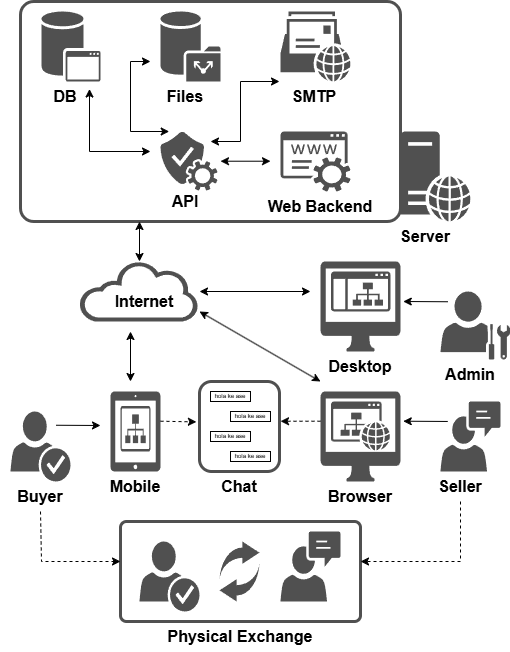

The diagram above was exported from draw.io. Its source (the exported page's mxGraphModel, read from the mxfile embedded in the PNG):
<mxGraphModel dx="1426" dy="751" grid="1" gridSize="10" guides="1" tooltips="1" connect="1" arrows="1" fold="1" page="1" pageScale="1" pageWidth="827" pageHeight="1169" math="0" shadow="0">
  <root>
    <mxCell id="ms5l-wCjMV9w-IirMiLV-0" />
    <mxCell id="ms5l-wCjMV9w-IirMiLV-1" parent="ms5l-wCjMV9w-IirMiLV-0" />
    <mxCell id="ms5l-wCjMV9w-IirMiLV-2" value="" style="rounded=1;whiteSpace=wrap;html=1;fillColor=none;strokeWidth=3;strokeColor=light-dark(#505050, #EDEDED);arcSize=6;" parent="ms5l-wCjMV9w-IirMiLV-1" vertex="1">
      <mxGeometry x="160" y="550" width="240" height="100" as="geometry" />
    </mxCell>
    <mxCell id="ms5l-wCjMV9w-IirMiLV-3" value="" style="rounded=1;whiteSpace=wrap;html=1;fillColor=none;strokeWidth=3;strokeColor=light-dark(#505050, #EDEDED);arcSize=6;" parent="ms5l-wCjMV9w-IirMiLV-1" vertex="1">
      <mxGeometry x="60" y="30" width="380" height="220" as="geometry" />
    </mxCell>
    <mxCell id="ms5l-wCjMV9w-IirMiLV-4" value="" style="sketch=0;pointerEvents=1;shadow=0;dashed=0;html=1;strokeColor=none;fillColor=#505050;labelPosition=center;verticalLabelPosition=bottom;verticalAlign=top;outlineConnect=0;align=center;shape=mxgraph.office.communications.remote_mailbox;" parent="ms5l-wCjMV9w-IirMiLV-1" vertex="1">
      <mxGeometry x="320" y="40" width="70" height="70" as="geometry" />
    </mxCell>
    <mxCell id="ms5l-wCjMV9w-IirMiLV-5" value="" style="sketch=0;pointerEvents=1;shadow=0;dashed=0;html=1;strokeColor=none;fillColor=#505050;labelPosition=center;verticalLabelPosition=bottom;verticalAlign=top;outlineConnect=0;align=center;shape=mxgraph.office.users.administrator;" parent="ms5l-wCjMV9w-IirMiLV-1" vertex="1">
      <mxGeometry x="480" y="320" width="70" height="68" as="geometry" />
    </mxCell>
    <mxCell id="ms5l-wCjMV9w-IirMiLV-6" value="" style="sketch=0;pointerEvents=1;shadow=0;dashed=0;html=1;strokeColor=none;fillColor=#505050;labelPosition=center;verticalLabelPosition=bottom;verticalAlign=top;outlineConnect=0;align=center;shape=mxgraph.office.users.communications;" parent="ms5l-wCjMV9w-IirMiLV-1" vertex="1">
      <mxGeometry x="480" y="430" width="60" height="70" as="geometry" />
    </mxCell>
    <mxCell id="ms5l-wCjMV9w-IirMiLV-7" value="" style="sketch=0;pointerEvents=1;shadow=0;dashed=0;html=1;strokeColor=none;fillColor=#505050;labelPosition=center;verticalLabelPosition=bottom;verticalAlign=top;outlineConnect=0;align=center;shape=mxgraph.office.users.credentials;" parent="ms5l-wCjMV9w-IirMiLV-1" vertex="1">
      <mxGeometry x="50" y="440" width="60" height="70" as="geometry" />
    </mxCell>
    <mxCell id="ms5l-wCjMV9w-IirMiLV-8" value="" style="sketch=0;pointerEvents=1;shadow=0;dashed=0;html=1;strokeColor=none;fillColor=#505050;labelPosition=center;verticalLabelPosition=bottom;verticalAlign=top;outlineConnect=0;align=center;shape=mxgraph.office.services.registrar_service;" parent="ms5l-wCjMV9w-IirMiLV-1" vertex="1">
      <mxGeometry x="320" y="160" width="70" height="60" as="geometry" />
    </mxCell>
    <mxCell id="ms5l-wCjMV9w-IirMiLV-9" value="" style="sketch=0;pointerEvents=1;shadow=0;dashed=0;html=1;strokeColor=none;fillColor=#505050;labelPosition=center;verticalLabelPosition=bottom;verticalAlign=top;outlineConnect=0;align=center;shape=mxgraph.office.services.verification_service;" parent="ms5l-wCjMV9w-IirMiLV-1" vertex="1">
      <mxGeometry x="200" y="160" width="57" height="59" as="geometry" />
    </mxCell>
    <mxCell id="ms5l-wCjMV9w-IirMiLV-10" value="" style="sketch=0;shadow=0;dashed=0;html=1;strokeColor=none;fillColor=#505050;labelPosition=center;verticalLabelPosition=bottom;verticalAlign=top;outlineConnect=0;align=center;shape=mxgraph.office.databases.application_store;" parent="ms5l-wCjMV9w-IirMiLV-1" vertex="1">
      <mxGeometry x="81" y="40" width="59" height="70" as="geometry" />
    </mxCell>
    <mxCell id="ms5l-wCjMV9w-IirMiLV-11" value="" style="sketch=0;shadow=0;dashed=0;html=1;strokeColor=none;fillColor=#505050;labelPosition=center;verticalLabelPosition=bottom;verticalAlign=top;outlineConnect=0;align=center;shape=mxgraph.office.databases.database_public_folder;" parent="ms5l-wCjMV9w-IirMiLV-1" vertex="1">
      <mxGeometry x="200" y="40" width="60" height="70" as="geometry" />
    </mxCell>
    <mxCell id="ms5l-wCjMV9w-IirMiLV-12" value="" style="sketch=0;pointerEvents=1;shadow=0;dashed=0;html=1;strokeColor=none;fillColor=#505050;labelPosition=center;verticalLabelPosition=bottom;verticalAlign=top;outlineConnect=0;align=center;shape=mxgraph.office.servers.web_server;" parent="ms5l-wCjMV9w-IirMiLV-1" vertex="1">
      <mxGeometry x="440" y="160" width="70" height="90" as="geometry" />
    </mxCell>
    <mxCell id="ms5l-wCjMV9w-IirMiLV-13" value="" style="group" parent="ms5l-wCjMV9w-IirMiLV-1" vertex="1" connectable="0">
      <mxGeometry x="150" y="420" width="50" height="80" as="geometry" />
    </mxCell>
    <mxCell id="ms5l-wCjMV9w-IirMiLV-14" value="" style="sketch=0;pointerEvents=1;shadow=0;dashed=0;html=1;strokeColor=none;fillColor=#505050;labelPosition=center;verticalLabelPosition=bottom;verticalAlign=top;outlineConnect=0;align=center;shape=mxgraph.office.devices.tablet_ipad;" parent="ms5l-wCjMV9w-IirMiLV-13" vertex="1">
      <mxGeometry width="50" height="80" as="geometry" />
    </mxCell>
    <mxCell id="ms5l-wCjMV9w-IirMiLV-15" value="" style="sketch=0;pointerEvents=1;shadow=0;dashed=0;html=1;strokeColor=none;fillColor=#505050;labelPosition=center;verticalLabelPosition=bottom;verticalAlign=top;outlineConnect=0;align=center;shape=mxgraph.office.sites.site_collection;" parent="ms5l-wCjMV9w-IirMiLV-13" vertex="1">
      <mxGeometry x="10" y="14.5" width="30" height="45.5" as="geometry" />
    </mxCell>
    <mxCell id="ms5l-wCjMV9w-IirMiLV-16" value="" style="group" parent="ms5l-wCjMV9w-IirMiLV-1" vertex="1" connectable="0">
      <mxGeometry x="360" y="420" width="80" height="90" as="geometry" />
    </mxCell>
    <mxCell id="ms5l-wCjMV9w-IirMiLV-17" value="" style="sketch=0;pointerEvents=1;shadow=0;dashed=0;html=1;strokeColor=none;fillColor=#505050;labelPosition=center;verticalLabelPosition=bottom;verticalAlign=top;outlineConnect=0;align=center;shape=mxgraph.office.devices.mac_client;" parent="ms5l-wCjMV9w-IirMiLV-16" vertex="1">
      <mxGeometry width="80" height="90" as="geometry" />
    </mxCell>
    <mxCell id="ms5l-wCjMV9w-IirMiLV-18" value="" style="sketch=0;pointerEvents=1;shadow=0;dashed=0;html=1;strokeColor=none;fillColor=#505050;labelPosition=center;verticalLabelPosition=bottom;verticalAlign=top;outlineConnect=0;align=center;shape=mxgraph.office.sites.website;" parent="ms5l-wCjMV9w-IirMiLV-16" vertex="1">
      <mxGeometry x="10.5" y="10" width="59" height="49" as="geometry" />
    </mxCell>
    <mxCell id="ms5l-wCjMV9w-IirMiLV-19" value="" style="group" parent="ms5l-wCjMV9w-IirMiLV-1" vertex="1" connectable="0">
      <mxGeometry x="360" y="290" width="80" height="90" as="geometry" />
    </mxCell>
    <mxCell id="ms5l-wCjMV9w-IirMiLV-20" value="" style="sketch=0;pointerEvents=1;shadow=0;dashed=0;html=1;strokeColor=none;fillColor=#505050;labelPosition=center;verticalLabelPosition=bottom;verticalAlign=top;outlineConnect=0;align=center;shape=mxgraph.office.devices.mac_client;" parent="ms5l-wCjMV9w-IirMiLV-19" vertex="1">
      <mxGeometry width="80" height="90" as="geometry" />
    </mxCell>
    <mxCell id="ms5l-wCjMV9w-IirMiLV-21" value="" style="sketch=0;pointerEvents=1;shadow=0;dashed=0;html=1;strokeColor=none;fillColor=#505050;labelPosition=center;verticalLabelPosition=bottom;verticalAlign=top;outlineConnect=0;align=center;shape=mxgraph.office.sites.subsite;" parent="ms5l-wCjMV9w-IirMiLV-19" vertex="1">
      <mxGeometry x="10.5" y="10" width="59.5" height="40" as="geometry" />
    </mxCell>
    <mxCell id="ms5l-wCjMV9w-IirMiLV-22" value="API" style="text;html=1;align=center;verticalAlign=middle;whiteSpace=wrap;rounded=0;fontStyle=1;fontSize=16;" parent="ms5l-wCjMV9w-IirMiLV-1" vertex="1">
      <mxGeometry x="190" y="210" width="70" height="40" as="geometry" />
    </mxCell>
    <mxCell id="ms5l-wCjMV9w-IirMiLV-23" value="DB" style="text;html=1;align=center;verticalAlign=middle;whiteSpace=wrap;rounded=0;fontStyle=1;fontSize=16;" parent="ms5l-wCjMV9w-IirMiLV-1" vertex="1">
      <mxGeometry x="70" y="110" width="70" height="30" as="geometry" />
    </mxCell>
    <mxCell id="ms5l-wCjMV9w-IirMiLV-24" value="Files" style="text;html=1;align=center;verticalAlign=middle;whiteSpace=wrap;rounded=0;fontStyle=1;fontSize=16;" parent="ms5l-wCjMV9w-IirMiLV-1" vertex="1">
      <mxGeometry x="190" y="110" width="70" height="30" as="geometry" />
    </mxCell>
    <mxCell id="ms5l-wCjMV9w-IirMiLV-25" value="SMTP" style="text;html=1;align=center;verticalAlign=middle;whiteSpace=wrap;rounded=0;fontStyle=1;fontSize=16;" parent="ms5l-wCjMV9w-IirMiLV-1" vertex="1">
      <mxGeometry x="319" y="110" width="70" height="30" as="geometry" />
    </mxCell>
    <mxCell id="ms5l-wCjMV9w-IirMiLV-26" value="Server" style="text;html=1;align=center;verticalAlign=middle;whiteSpace=wrap;rounded=0;fontStyle=1;fontSize=16;" parent="ms5l-wCjMV9w-IirMiLV-1" vertex="1">
      <mxGeometry x="430" y="250" width="70" height="30" as="geometry" />
    </mxCell>
    <mxCell id="ms5l-wCjMV9w-IirMiLV-27" value="Web Backend" style="text;html=1;align=center;verticalAlign=middle;whiteSpace=wrap;rounded=0;fontStyle=1;fontSize=16;" parent="ms5l-wCjMV9w-IirMiLV-1" vertex="1">
      <mxGeometry x="300" y="220" width="120" height="30" as="geometry" />
    </mxCell>
    <mxCell id="ms5l-wCjMV9w-IirMiLV-28" value="" style="sketch=0;pointerEvents=1;shadow=0;dashed=0;html=1;strokeColor=none;fillColor=#505050;labelPosition=center;verticalLabelPosition=bottom;verticalAlign=top;outlineConnect=0;align=center;shape=mxgraph.office.users.communications;" parent="ms5l-wCjMV9w-IirMiLV-1" vertex="1">
      <mxGeometry x="320" y="560" width="60" height="70" as="geometry" />
    </mxCell>
    <mxCell id="ms5l-wCjMV9w-IirMiLV-29" value="" style="sketch=0;pointerEvents=1;shadow=0;dashed=0;html=1;strokeColor=none;fillColor=#505050;labelPosition=center;verticalLabelPosition=bottom;verticalAlign=top;outlineConnect=0;align=center;shape=mxgraph.office.users.credentials;" parent="ms5l-wCjMV9w-IirMiLV-1" vertex="1">
      <mxGeometry x="179" y="570" width="60" height="70" as="geometry" />
    </mxCell>
    <mxCell id="ms5l-wCjMV9w-IirMiLV-30" value="" style="group" parent="ms5l-wCjMV9w-IirMiLV-1" vertex="1" connectable="0">
      <mxGeometry x="259" y="570" width="40" height="60" as="geometry" />
    </mxCell>
    <mxCell id="ms5l-wCjMV9w-IirMiLV-31" value="" style="html=1;shadow=0;dashed=0;align=center;verticalAlign=middle;shape=mxgraph.arrows2.jumpInArrow;dy=5.17;dx=17.17;arrowHead=22.33;fillColor=light-dark(#505050, #ededed);strokeColor=none;" parent="ms5l-wCjMV9w-IirMiLV-30" vertex="1">
      <mxGeometry width="40" height="40" as="geometry" />
    </mxCell>
    <mxCell id="ms5l-wCjMV9w-IirMiLV-32" value="" style="html=1;shadow=0;dashed=0;align=center;verticalAlign=middle;shape=mxgraph.arrows2.jumpInArrow;dy=5.17;dx=17.17;arrowHead=22.33;fillColor=light-dark(#505050, #ededed);strokeColor=none;rotation=-180;" parent="ms5l-wCjMV9w-IirMiLV-30" vertex="1">
      <mxGeometry y="20" width="40" height="40" as="geometry" />
    </mxCell>
    <mxCell id="ms5l-wCjMV9w-IirMiLV-33" value="" style="group" parent="ms5l-wCjMV9w-IirMiLV-1" vertex="1" connectable="0">
      <mxGeometry x="119" y="290" width="120" height="60" as="geometry" />
    </mxCell>
    <mxCell id="ms5l-wCjMV9w-IirMiLV-34" value="" style="sketch=0;pointerEvents=1;shadow=0;dashed=0;html=1;strokeColor=none;fillColor=#505050;labelPosition=center;verticalLabelPosition=bottom;outlineConnect=0;verticalAlign=top;align=center;shape=mxgraph.office.clouds.cloud;" parent="ms5l-wCjMV9w-IirMiLV-33" vertex="1">
      <mxGeometry width="120" height="60" as="geometry" />
    </mxCell>
    <mxCell id="ms5l-wCjMV9w-IirMiLV-35" value="Internet" style="text;html=1;align=center;verticalAlign=middle;whiteSpace=wrap;rounded=0;fontStyle=1;fontSize=16;" parent="ms5l-wCjMV9w-IirMiLV-33" vertex="1">
      <mxGeometry x="30" y="20" width="70" height="40" as="geometry" />
    </mxCell>
    <mxCell id="ms5l-wCjMV9w-IirMiLV-36" value="Desktop" style="text;html=1;align=center;verticalAlign=middle;whiteSpace=wrap;rounded=0;fontStyle=1;fontSize=16;" parent="ms5l-wCjMV9w-IirMiLV-1" vertex="1">
      <mxGeometry x="360" y="380" width="80" height="30" as="geometry" />
    </mxCell>
    <mxCell id="ms5l-wCjMV9w-IirMiLV-37" value="Browser" style="text;html=1;align=center;verticalAlign=middle;whiteSpace=wrap;rounded=0;fontStyle=1;fontSize=16;" parent="ms5l-wCjMV9w-IirMiLV-1" vertex="1">
      <mxGeometry x="360" y="510" width="80" height="30" as="geometry" />
    </mxCell>
    <mxCell id="ms5l-wCjMV9w-IirMiLV-38" value="Mobile" style="text;html=1;align=center;verticalAlign=middle;whiteSpace=wrap;rounded=0;fontStyle=1;fontSize=16;" parent="ms5l-wCjMV9w-IirMiLV-1" vertex="1">
      <mxGeometry x="135" y="500" width="80" height="30" as="geometry" />
    </mxCell>
    <mxCell id="ms5l-wCjMV9w-IirMiLV-39" value="Seller" style="text;html=1;align=center;verticalAlign=middle;whiteSpace=wrap;rounded=0;fontStyle=1;fontSize=16;" parent="ms5l-wCjMV9w-IirMiLV-1" vertex="1">
      <mxGeometry x="460" y="500" width="80" height="30" as="geometry" />
    </mxCell>
    <mxCell id="ms5l-wCjMV9w-IirMiLV-40" value="Buyer" style="text;html=1;align=center;verticalAlign=middle;whiteSpace=wrap;rounded=0;fontStyle=1;fontSize=16;" parent="ms5l-wCjMV9w-IirMiLV-1" vertex="1">
      <mxGeometry x="40" y="510" width="80" height="30" as="geometry" />
    </mxCell>
    <mxCell id="ms5l-wCjMV9w-IirMiLV-41" value="Admin" style="text;html=1;align=center;verticalAlign=middle;whiteSpace=wrap;rounded=0;fontStyle=1;fontSize=16;" parent="ms5l-wCjMV9w-IirMiLV-1" vertex="1">
      <mxGeometry x="470" y="388" width="80" height="30" as="geometry" />
    </mxCell>
    <mxCell id="ms5l-wCjMV9w-IirMiLV-42" value="Physical Exchange" style="text;html=1;align=center;verticalAlign=middle;whiteSpace=wrap;rounded=0;fontStyle=1;fontSize=16;" parent="ms5l-wCjMV9w-IirMiLV-1" vertex="1">
      <mxGeometry x="160" y="650" width="240" height="30" as="geometry" />
    </mxCell>
    <mxCell id="ms5l-wCjMV9w-IirMiLV-43" value="Chat" style="text;html=1;align=center;verticalAlign=middle;whiteSpace=wrap;rounded=0;fontStyle=1;fontSize=16;" parent="ms5l-wCjMV9w-IirMiLV-1" vertex="1">
      <mxGeometry x="239" y="500" width="80" height="30" as="geometry" />
    </mxCell>
    <mxCell id="ms5l-wCjMV9w-IirMiLV-44" value="" style="endArrow=classic;html=1;rounded=0;exitX=1;exitY=0.25;exitDx=0;exitDy=0;startArrow=classic;startFill=1;" parent="ms5l-wCjMV9w-IirMiLV-1" edge="1">
      <mxGeometry width="50" height="50" relative="1" as="geometry">
        <mxPoint x="129" y="117.5" as="sourcePoint" />
        <mxPoint x="190" y="180" as="targetPoint" />
        <Array as="points">
          <mxPoint x="129" y="180" />
        </Array>
      </mxGeometry>
    </mxCell>
    <mxCell id="ms5l-wCjMV9w-IirMiLV-45" value="" style="endArrow=classic;html=1;rounded=0;exitX=0;exitY=0;exitDx=0;exitDy=0;startArrow=classic;startFill=1;" parent="ms5l-wCjMV9w-IirMiLV-1" source="ms5l-wCjMV9w-IirMiLV-25" edge="1">
      <mxGeometry width="50" height="50" relative="1" as="geometry">
        <mxPoint x="310" y="110" as="sourcePoint" />
        <mxPoint x="250" y="170" as="targetPoint" />
        <Array as="points">
          <mxPoint x="280" y="110" />
          <mxPoint x="280" y="170" />
        </Array>
      </mxGeometry>
    </mxCell>
    <mxCell id="ms5l-wCjMV9w-IirMiLV-46" value="" style="endArrow=classic;html=1;rounded=0;startArrow=classic;startFill=1;" parent="ms5l-wCjMV9w-IirMiLV-1" edge="1">
      <mxGeometry width="50" height="50" relative="1" as="geometry">
        <mxPoint x="190" y="90" as="sourcePoint" />
        <mxPoint x="208.71" y="160" as="targetPoint" />
        <Array as="points">
          <mxPoint x="170" y="90" />
          <mxPoint x="170" y="160" />
        </Array>
      </mxGeometry>
    </mxCell>
    <mxCell id="ms5l-wCjMV9w-IirMiLV-47" value="" style="endArrow=classic;html=1;rounded=0;entryX=1;entryY=0;entryDx=0;entryDy=0;startArrow=classic;startFill=1;" parent="ms5l-wCjMV9w-IirMiLV-1" edge="1">
      <mxGeometry width="50" height="50" relative="1" as="geometry">
        <mxPoint x="310" y="189.71" as="sourcePoint" />
        <mxPoint x="260" y="189.71" as="targetPoint" />
      </mxGeometry>
    </mxCell>
    <mxCell id="ms5l-wCjMV9w-IirMiLV-48" value="" style="endArrow=classic;html=1;rounded=0;" parent="ms5l-wCjMV9w-IirMiLV-1" edge="1">
      <mxGeometry width="50" height="50" relative="1" as="geometry">
        <mxPoint x="95.5" y="453.75" as="sourcePoint" />
        <mxPoint x="140" y="454" as="targetPoint" />
      </mxGeometry>
    </mxCell>
    <mxCell id="ms5l-wCjMV9w-IirMiLV-49" value="" style="endArrow=none;html=1;rounded=0;endFill=0;startArrow=classic;startFill=1;" parent="ms5l-wCjMV9w-IirMiLV-1" edge="1">
      <mxGeometry width="50" height="50" relative="1" as="geometry">
        <mxPoint x="442.75" y="449.71" as="sourcePoint" />
        <mxPoint x="487.25" y="449.96" as="targetPoint" />
      </mxGeometry>
    </mxCell>
    <mxCell id="ms5l-wCjMV9w-IirMiLV-50" value="" style="endArrow=classic;html=1;rounded=0;startArrow=classic;startFill=1;" parent="ms5l-wCjMV9w-IirMiLV-1" edge="1">
      <mxGeometry width="50" height="50" relative="1" as="geometry">
        <mxPoint x="170" y="410" as="sourcePoint" />
        <mxPoint x="170" y="360" as="targetPoint" />
      </mxGeometry>
    </mxCell>
    <mxCell id="ms5l-wCjMV9w-IirMiLV-51" value="" style="endArrow=classic;html=1;rounded=0;startArrow=classic;startFill=1;" parent="ms5l-wCjMV9w-IirMiLV-1" target="ms5l-wCjMV9w-IirMiLV-34" edge="1">
      <mxGeometry width="50" height="50" relative="1" as="geometry">
        <mxPoint x="350" y="320" as="sourcePoint" />
        <mxPoint x="81" y="295" as="targetPoint" />
      </mxGeometry>
    </mxCell>
    <mxCell id="ms5l-wCjMV9w-IirMiLV-52" value="" style="endArrow=classic;html=1;rounded=0;startArrow=classic;startFill=1;exitX=0;exitY=1;exitDx=0;exitDy=0;" parent="ms5l-wCjMV9w-IirMiLV-1" source="ms5l-wCjMV9w-IirMiLV-36" edge="1">
      <mxGeometry width="50" height="50" relative="1" as="geometry">
        <mxPoint x="350" y="340" as="sourcePoint" />
        <mxPoint x="239" y="340" as="targetPoint" />
      </mxGeometry>
    </mxCell>
    <mxCell id="ms5l-wCjMV9w-IirMiLV-53" value="" style="endArrow=none;html=1;rounded=0;endFill=0;startArrow=classic;startFill=1;" parent="ms5l-wCjMV9w-IirMiLV-1" edge="1">
      <mxGeometry width="50" height="50" relative="1" as="geometry">
        <mxPoint x="442.75" y="330" as="sourcePoint" />
        <mxPoint x="487.25" y="330.25" as="targetPoint" />
      </mxGeometry>
    </mxCell>
    <mxCell id="ms5l-wCjMV9w-IirMiLV-54" value="" style="endArrow=classic;html=1;rounded=0;entryX=0;entryY=0.4;entryDx=0;entryDy=0;entryPerimeter=0;exitX=0.5;exitY=1;exitDx=0;exitDy=0;dashed=1;" parent="ms5l-wCjMV9w-IirMiLV-1" source="ms5l-wCjMV9w-IirMiLV-40" target="ms5l-wCjMV9w-IirMiLV-2" edge="1">
      <mxGeometry width="50" height="50" relative="1" as="geometry">
        <mxPoint x="100" y="560" as="sourcePoint" />
        <mxPoint x="140.75" y="584.25" as="targetPoint" />
        <Array as="points">
          <mxPoint x="81" y="590" />
        </Array>
      </mxGeometry>
    </mxCell>
    <mxCell id="ms5l-wCjMV9w-IirMiLV-55" value="" style="endArrow=classic;html=1;rounded=0;entryX=1;entryY=0.3;entryDx=0;entryDy=0;entryPerimeter=0;exitX=0.5;exitY=1;exitDx=0;exitDy=0;dashed=1;" parent="ms5l-wCjMV9w-IirMiLV-1" source="ms5l-wCjMV9w-IirMiLV-39" edge="1">
      <mxGeometry width="50" height="50" relative="1" as="geometry">
        <mxPoint x="500.00316455696213" y="540" as="sourcePoint" />
        <mxPoint x="400" y="590" as="targetPoint" />
        <Array as="points">
          <mxPoint x="500" y="590" />
        </Array>
      </mxGeometry>
    </mxCell>
    <mxCell id="ms5l-wCjMV9w-IirMiLV-56" value="" style="endArrow=classic;html=1;rounded=0;startArrow=classic;startFill=1;" parent="ms5l-wCjMV9w-IirMiLV-1" edge="1">
      <mxGeometry width="50" height="50" relative="1" as="geometry">
        <mxPoint x="179" y="290" as="sourcePoint" />
        <mxPoint x="179" y="250" as="targetPoint" />
      </mxGeometry>
    </mxCell>
    <mxCell id="ms5l-wCjMV9w-IirMiLV-57" value="" style="endArrow=classic;html=1;rounded=0;dashed=1;entryX=-0.039;entryY=0.449;entryDx=0;entryDy=0;entryPerimeter=0;" parent="ms5l-wCjMV9w-IirMiLV-1" target="ms5l-wCjMV9w-IirMiLV-60" edge="1">
      <mxGeometry width="50" height="50" relative="1" as="geometry">
        <mxPoint x="200" y="449.71" as="sourcePoint" />
        <mxPoint x="230" y="460" as="targetPoint" />
      </mxGeometry>
    </mxCell>
    <mxCell id="ms5l-wCjMV9w-IirMiLV-58" value="" style="endArrow=classic;html=1;rounded=0;entryX=1.013;entryY=0.449;entryDx=0;entryDy=0;dashed=1;entryPerimeter=0;" parent="ms5l-wCjMV9w-IirMiLV-1" edge="1">
      <mxGeometry width="50" height="50" relative="1" as="geometry">
        <mxPoint x="360" y="449.71000000000004" as="sourcePoint" />
        <mxPoint x="320.03999999999996" y="449.75" as="targetPoint" />
      </mxGeometry>
    </mxCell>
    <mxCell id="ms5l-wCjMV9w-IirMiLV-59" value="" style="group" parent="ms5l-wCjMV9w-IirMiLV-1" vertex="1" connectable="0">
      <mxGeometry x="239" y="410" width="80" height="90" as="geometry" />
    </mxCell>
    <mxCell id="ms5l-wCjMV9w-IirMiLV-60" value="" style="rounded=1;whiteSpace=wrap;html=1;fillColor=none;strokeWidth=3;strokeColor=light-dark(#505050, #EDEDED);" parent="ms5l-wCjMV9w-IirMiLV-59" vertex="1">
      <mxGeometry width="80" height="90" as="geometry" />
    </mxCell>
    <mxCell id="ms5l-wCjMV9w-IirMiLV-61" value="hola ke ase" style="rounded=0;whiteSpace=wrap;html=1;fontSize=6;" parent="ms5l-wCjMV9w-IirMiLV-59" vertex="1">
      <mxGeometry x="31" y="30" width="40" height="10" as="geometry" />
    </mxCell>
    <mxCell id="ms5l-wCjMV9w-IirMiLV-62" value="hola ke ase" style="rounded=0;whiteSpace=wrap;html=1;fontSize=6;" parent="ms5l-wCjMV9w-IirMiLV-59" vertex="1">
      <mxGeometry x="11" y="10" width="40" height="10" as="geometry" />
    </mxCell>
    <mxCell id="ms5l-wCjMV9w-IirMiLV-63" value="hola ke ase" style="rounded=0;whiteSpace=wrap;html=1;fontSize=6;" parent="ms5l-wCjMV9w-IirMiLV-59" vertex="1">
      <mxGeometry x="11" y="50" width="40" height="10" as="geometry" />
    </mxCell>
    <mxCell id="ms5l-wCjMV9w-IirMiLV-64" value="hola ke ase" style="rounded=0;whiteSpace=wrap;html=1;fontSize=6;" parent="ms5l-wCjMV9w-IirMiLV-59" vertex="1">
      <mxGeometry x="31" y="70" width="40" height="10" as="geometry" />
    </mxCell>
  </root>
</mxGraphModel>